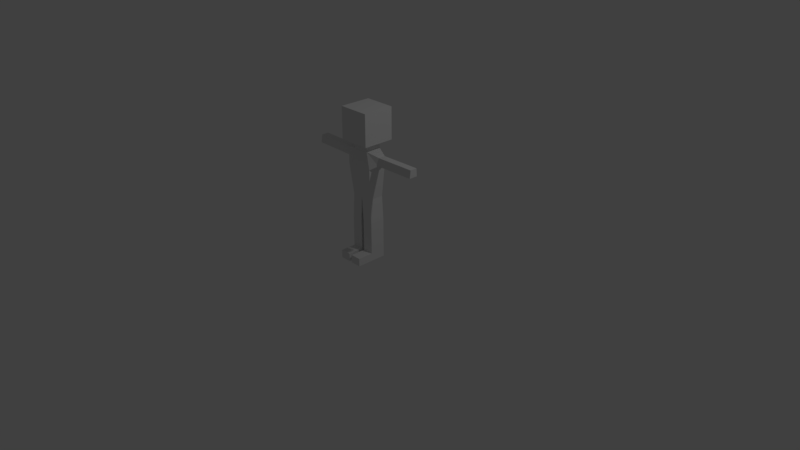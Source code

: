 # Source: 3dAssetEnemy1.blend  (saved by Blender 2.79.0; exported with 4.5.12 LTS)
import bpy
from mathutils import Matrix  # noqa: F401  (used for matrix-valued properties, if any)

bpy.ops.wm.read_factory_settings(use_empty=True)
scene = bpy.context.scene
scene.name = 'Scene'

# ---- collections
col_collection_1 = bpy.data.collections.new('Collection 1'); scene.collection.children.link(col_collection_1)

# ---- materials (node trees are filled in below, after node groups)
mat_enemybody = bpy.data.materials.new('EnemyBody')
mat_enemybody.alpha_threshold = 0.0
mat_enemybody.use_transparent_shadow = False
mat_enemybody.roughness = 0.5
mat_enemybody.line_color = (0.0, 0.0, 0.0, 1.0)
mat_enemyhead = bpy.data.materials.new('EnemyHead')
mat_enemyhead.alpha_threshold = 0.0
mat_enemyhead.use_transparent_shadow = False
mat_enemyhead.roughness = 0.5
mat_enemyhead.line_color = (0.0, 0.0, 0.0, 1.0)

# ---- material node trees

# ---- world
world_world = bpy.data.worlds.new('World'); scene.world = world_world
world_world.color = (0.05088, 0.05088, 0.05088)
world_world.use_sun_shadow = False
world_world.sun_shadow_jitter_overblur = 0.0
world_world.cycles.sampling_method = 'MANUAL'

# ---- cameras
cam_camera = bpy.data.cameras.new('Camera')
cam_camera.clip_end = 100.0
cam_camera.lens = 35.0
cam_camera.sensor_width = 32.0
cam_camera.sensor_height = 18.0
cam_camera.ortho_scale = 7.314
cam_camera.dof.focus_distance = 0.0
cam_camera.dof.aperture_fstop = 128.0

# ---- lights
light_lamp = bpy.data.lights.new('Lamp', 'POINT')
light_lamp.transmission_factor = 0.0
light_lamp.cutoff_distance = 30.0
light_lamp.energy = 100.0
light_lamp.shadow_buffer_clip_start = 1.001
light_lamp.shadow_soft_size = 0.1
light_lamp.shadow_maximum_resolution = 0.006
light_lamp.use_absolute_resolution = True

# ---- meshes
me_cube_001 = bpy.data.meshes.new('Cube.001')
me_cube_001.from_pydata([(0.5, 0.5, 0.5), (0.5, -0.5, 0.5), (0.5, 0.5, 1.0), (0.5, -0.5, 1.0), (0.88, 0.55, -0.5), (0.88, -0.65, -0.5), (0.693, 0.486, -2.5), (0.693, -0.486, -2.5), (1.269, 0.213, 0.2636), (1.269, -0.2403, 0.2636), (1.276, 0.2356, -0.2212), (1.276, -0.3083, -0.2212), (2.569, 0.213, 0.2819), (2.569, -0.2403, 0.2819), (2.575, 0.2356, -0.2029), (2.575, -0.3083, -0.2029), (3.868, 0.213, 0.3002), (3.868, -0.2403, 0.3002), (3.875, 0.2356, -0.1846), (3.875, -0.3083, -0.1846), (8.941e-08, 0.5, 0.5), (-5.96e-08, -0.5, 0.5), (1.192e-07, 0.5, 1.0), (-2.682e-07, -0.5, 1.0), (1.788e-07, 0.55, -0.5), (-5.96e-08, -0.65, -0.5), (1.788e-07, 0.486, -2.5), (-5.96e-08, -0.486, -2.5), (0.793, 0.486, -4.0), (0.793, -0.486, -4.0), (0.1, 0.486, -4.0), (0.1, -0.486, -4.0), (0.793, 0.486, -6.0), (0.793, -0.486, -6.0), (0.1, 0.486, -6.0), (0.1, -0.486, -6.0), (0.793, 0.486, -6.5), (0.793, -0.486, -6.5), (0.1, 0.486, -6.5), (0.1, -0.486, -6.5), (0.793, -1.486, -6.0), (0.1, -1.486, -6.0), (0.793, -1.486, -6.5), (0.1, -1.486, -6.5)], [], [(0, 1, 9, 8), (0, 2, 3, 1), (20, 0, 4, 24), (4, 5, 7, 6), (24, 4, 6, 26), (10, 8, 12, 14), (1, 5, 11, 9), (5, 4, 10, 11), (4, 0, 8, 10), (13, 15, 19, 17), (11, 10, 14, 15), (9, 11, 15, 13), (8, 9, 13, 12), (16, 17, 19, 18), (12, 13, 17, 16), (14, 12, 16, 18), (15, 14, 18, 19), (7, 27, 31, 29), (1, 21, 25, 5), (5, 25, 27, 7), (2, 0, 20, 22), (1, 3, 23, 21), (2, 22, 23, 3), (29, 31, 35, 33), (6, 7, 29, 28), (26, 6, 28, 30), (27, 26, 30, 31), (35, 34, 38, 39), (28, 29, 33, 32), (31, 30, 34, 35), (30, 28, 32, 34), (36, 37, 39, 38), (34, 32, 36, 38), (39, 37, 42, 43), (32, 33, 37, 36), (40, 41, 43, 42), (37, 33, 40, 42), (33, 35, 41, 40), (35, 39, 43, 41)])
me_cube_001.materials.append(mat_enemybody)
me_cube_001.use_remesh_preserve_volume = False
me_cube_001.use_remesh_preserve_attributes = False
me_cube_001.use_mirror_vertex_groups = False
me_cube_001.update()
me_cube = bpy.data.meshes.new('Cube')
me_cube.from_pydata([(1.0, 1.0, -1.0), (1.0, -1.0, -1.0), (-1.0, -1.0, -1.0), (-1.0, 1.0, -1.0), (1.0, 1.0, 1.0), (1.0, -1.0, 1.0), (-1.0, -1.0, 1.0), (-1.0, 1.0, 1.0)], [], [(0, 1, 2, 3), (4, 7, 6, 5), (0, 4, 5, 1), (1, 5, 6, 2), (2, 6, 7, 3), (4, 0, 3, 7)])
me_cube.materials.append(mat_enemyhead)
me_cube.use_remesh_preserve_volume = False
me_cube.use_remesh_preserve_attributes = False
me_cube.use_mirror_vertex_groups = False
me_cube.update()

# ---- objects
ob_cube_001 = bpy.data.objects.new('Cube.001', me_cube_001)
ob_cube = bpy.data.objects.new('Cube', me_cube)
ob_lamp = bpy.data.objects.new('Lamp', light_lamp)
ob_camera = bpy.data.objects.new('Camera', cam_camera)

# ---- transforms, parenting, visibility, modifiers, constraints
ob_cube_001.location = (0.0, 0.0, 1.36)
ob_cube_001.scale = (0.209, 0.209, 0.209)
ob_cube_001.lock_rotations_4d = False
ob_cube_001.empty_display_type = 'ARROWS'
ob_cube_001.lineart.crease_threshold = 0.0
_m = ob_cube_001.modifiers.new('Mirror', 'MIRROR')
ob_cube.location = (0.0, 0.0, 1.778)
ob_cube.scale = (0.209, 0.209, 0.209)
ob_cube.lock_rotations_4d = False
ob_cube.empty_display_type = 'ARROWS'
ob_cube.lineart.crease_threshold = 0.0
ob_lamp.location = (4.076, 1.005, 5.904)
ob_lamp.rotation_euler = (0.6503, 0.05522, 1.866)
ob_lamp.lock_rotations_4d = False
ob_lamp.empty_display_type = 'ARROWS'
ob_lamp.color = (0.0, 0.0, 0.0, 0.0)
ob_lamp.lineart.crease_threshold = 0.0
ob_camera.location = (7.481, -6.508, 5.344)
ob_camera.rotation_euler = (1.109, 0.0, 0.8149)
ob_camera.lock_rotations_4d = False
ob_camera.empty_display_type = 'ARROWS'
ob_camera.color = (0.0, 0.0, 0.0, 0.0)
ob_camera.display_type = 'WIRE'
ob_camera.lineart.crease_threshold = 0.0

# ---- collection membership
col_collection_1.objects.link(ob_cube_001)
col_collection_1.objects.link(ob_cube)
col_collection_1.objects.link(ob_lamp)
col_collection_1.objects.link(ob_camera)

# ---- scene / render settings (as saved in the file)
scene.camera = ob_camera
scene.frame_start = 1; scene.frame_end = 250; scene.frame_set(1)
scene.render.engine = 'BLENDER_EEVEE_NEXT'
scene.render.resolution_percentage = 50
scene.render.dither_intensity = 0.0
scene.cycles.use_denoising = False
scene.cycles.samples = 128
scene.cycles.sampling_pattern = 'TABULATED_SOBOL'
scene.cycles.use_adaptive_sampling = False
scene.cycles.use_light_tree = False
scene.cycles.blur_glossy = 0.0
scene.cycles.sample_clamp_indirect = 0.0
scene.view_settings.view_transform = 'Standard'
bpy.context.view_layer.update()

